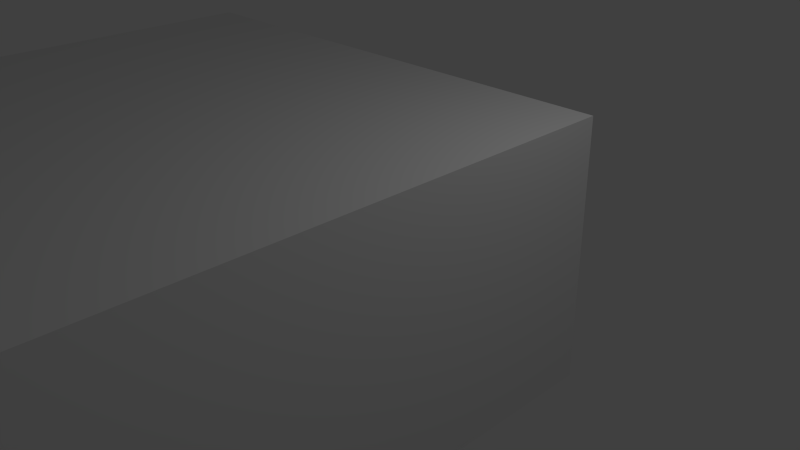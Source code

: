 # Source: testRoom00.blend  (saved by Blender 2.75.0; exported with 4.5.12 LTS)
import bpy
from mathutils import Matrix  # noqa: F401  (used for matrix-valued properties, if any)

bpy.ops.wm.read_factory_settings(use_empty=True)
scene = bpy.context.scene
scene.name = 'Scene'

# ---- collections
col_collection_1 = bpy.data.collections.new('Collection 1'); scene.collection.children.link(col_collection_1)

# ---- materials (node trees are filled in below, after node groups)
mat_material = bpy.data.materials.new('Material')
mat_material.alpha_threshold = 0.0
mat_material.use_transparent_shadow = False
mat_material.roughness = 0.5
mat_material.line_color = (0.0, 0.0, 0.0, 1.0)

# ---- material node trees

# ---- world
world_world = bpy.data.worlds.new('World'); scene.world = world_world
world_world.color = (0.05088, 0.05088, 0.05088)
world_world.use_sun_shadow = False
world_world.sun_shadow_jitter_overblur = 0.0
world_world.cycles.sampling_method = 'MANUAL'
world_world.cycles.sample_map_resolution = 256

# ---- cameras
cam_camera = bpy.data.cameras.new('Camera')
cam_camera.clip_end = 100.0
cam_camera.lens = 35.0
cam_camera.sensor_width = 32.0
cam_camera.sensor_height = 18.0
cam_camera.ortho_scale = 7.314
cam_camera.dof.focus_distance = 0.0
cam_camera.dof.aperture_fstop = 128.0

# ---- lights
light_lamp = bpy.data.lights.new('Lamp', 'POINT')
light_lamp.transmission_factor = 0.0
light_lamp.cutoff_distance = 30.0
light_lamp.energy = 100.0
light_lamp.shadow_buffer_clip_start = 1.001
light_lamp.shadow_soft_size = 0.1
light_lamp.shadow_maximum_resolution = 0.006
light_lamp.use_absolute_resolution = True
light_lamp.cycles.use_multiple_importance_sampling = False

# ---- meshes
me_cube = bpy.data.meshes.new('Cube')
me_cube.from_pydata([(1.0, 1.0, -1.0), (1.0, -1.0, -1.0), (-1.0, -1.0, -1.0), (-1.0, 1.0, -1.0), (1.0, 1.0, 1.0), (1.0, -1.0, 1.0), (-1.0, -1.0, 1.0), (-1.0, 1.0, 1.0), (-3.12, -1.0, -1.0), (-3.12, 1.0, -1.0), (-3.12, -1.0, 1.0), (-3.12, 1.0, 1.0), (1.0, -2.62, -1.0), (-1.0, -2.62, -1.0), (1.0, -2.62, 1.0), (-1.0, -2.62, 1.0), (-3.12, -2.62, -1.0), (-3.12, -2.62, 1.0), (1.0, -7.412, -1.0), (-1.0, -7.412, -1.0), (1.0, -7.412, 1.0), (-1.0, -7.412, 1.0), (-3.12, -7.412, -1.0), (-3.12, -7.412, 1.0)], [], [(0, 3, 2, 1), (4, 5, 6, 7), (0, 1, 5, 4), (10, 6, 15, 17), (6, 5, 14, 15), (4, 7, 3, 0), (8, 9, 11, 10), (7, 6, 10, 11), (3, 7, 11, 9), (2, 3, 9, 8), (14, 12, 18, 20), (15, 14, 20, 21), (5, 1, 12, 14), (8, 10, 17, 16), (2, 8, 16, 13), (1, 2, 13, 12), (18, 19, 21, 20), (21, 19, 22, 23), (17, 15, 21, 23), (16, 17, 23, 22), (12, 13, 19, 18), (13, 16, 22, 19)])
me_cube.materials.append(mat_material)
me_cube.use_remesh_preserve_volume = False
me_cube.use_remesh_preserve_attributes = False
me_cube.use_mirror_vertex_groups = False
me_cube.update()

# ---- objects
ob_cube = bpy.data.objects.new('Cube', me_cube)
ob_lamp = bpy.data.objects.new('Lamp', light_lamp)
ob_camera = bpy.data.objects.new('Camera', cam_camera)

# ---- transforms, parenting, visibility, modifiers, constraints
ob_cube.location = (0.0, 0.0, 0.0)
ob_cube.scale = (1.869, 1.869, 1.869)
ob_cube.lock_rotations_4d = False
ob_cube.empty_display_type = 'ARROWS'
ob_cube.lineart.crease_threshold = 0.0
ob_lamp.location = (4.076, 1.005, 5.904)
ob_lamp.rotation_euler = (0.6503, 0.05522, 1.866)
ob_lamp.lock_rotations_4d = False
ob_lamp.empty_display_type = 'ARROWS'
ob_lamp.color = (0.0, 0.0, 0.0, 0.0)
ob_lamp.lineart.crease_threshold = 0.0
ob_camera.location = (7.481, -6.508, 5.344)
ob_camera.rotation_euler = (1.109, 0.01082, 0.8149)
ob_camera.lock_rotations_4d = False
ob_camera.empty_display_type = 'ARROWS'
ob_camera.color = (0.0, 0.0, 0.0, 0.0)
ob_camera.display_type = 'WIRE'
ob_camera.lineart.crease_threshold = 0.0

# ---- collection membership
col_collection_1.objects.link(ob_cube)
col_collection_1.objects.link(ob_lamp)
col_collection_1.objects.link(ob_camera)

# ---- scene / render settings (as saved in the file)
scene.camera = ob_camera
scene.frame_start = 1; scene.frame_end = 250; scene.frame_set(1)
scene.render.engine = 'BLENDER_EEVEE_NEXT'
scene.render.resolution_percentage = 50
scene.render.dither_intensity = 0.0
scene.cycles.use_denoising = False
scene.cycles.samples = 10
scene.cycles.sampling_pattern = 'TABULATED_SOBOL'
scene.cycles.light_sampling_threshold = 0.0
scene.cycles.use_adaptive_sampling = False
scene.cycles.use_light_tree = False
scene.cycles.blur_glossy = 0.0
scene.cycles.pixel_filter_type = 'GAUSSIAN'
scene.cycles.sample_clamp_indirect = 0.0
scene.view_settings.view_transform = 'Standard'
bpy.context.view_layer.update()
